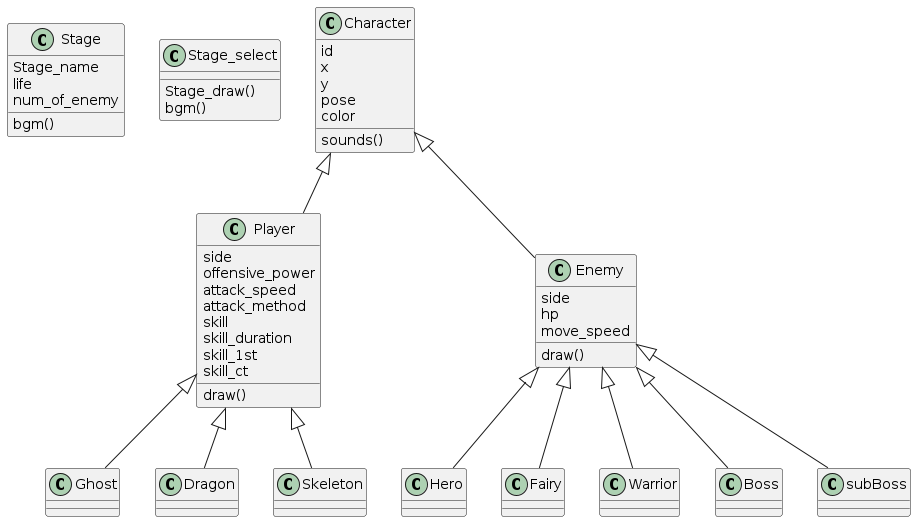

The diagram above was rendered by PlantUML. Its source (embedded in the PNG):
@startuml
class Stage {
Stage_name
life
num_of_enemy
bgm()
}

class Stage_select {
Stage_draw()
bgm()
}

class Character {
    id
    x
    y
    pose
    color
    sounds()
}

class Player {
    side
    draw()
    offensive_power
    attack_speed
    attack_method
    skill
    skill_duration
    skill_1st
    skill_ct
}

class Ghost {
}
class Dragon {
}
class Skeleton {
}

class Enemy {
    side
    draw()
    hp
    move_speed
}

class Hero {
}
class Fairy{
}
class Warrior{
}
class Boss{
}
class subBoss{
}

Character <|-- Player
Player <|-- Ghost
Player <|-- Dragon
Player <|-- Skeleton
Character <|-- Enemy
Enemy <|-- Hero
Enemy <|-- Fairy
Enemy <|-- Warrior
Enemy <|-- Boss
Enemy <|-- subBoss
@enduml